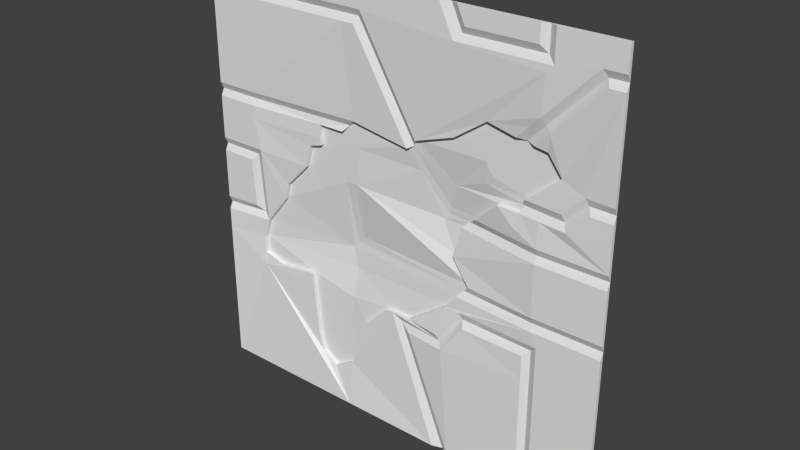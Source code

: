 # Source: exec3_1d.blend  (saved by Blender 2.76.0; exported with 4.5.12 LTS)
import bpy
from mathutils import Matrix  # noqa: F401  (used for matrix-valued properties, if any)

bpy.ops.wm.read_factory_settings(use_empty=True)
scene = bpy.context.scene
scene.name = 'Scene'

# ---- collections
col_collection_1 = bpy.data.collections.new('Collection 1'); scene.collection.children.link(col_collection_1)

# ---- materials (node trees are filled in below, after node groups)
mat_exec3_1d = bpy.data.materials.new('exec3_1d')
mat_exec3_1d.alpha_threshold = 0.0
mat_exec3_1d.use_transparent_shadow = False
mat_exec3_1d.roughness = 0.5
mat_exec3_1d.specular_intensity = 0.0

# ---- material node trees

# ---- world
world_world = bpy.data.worlds.new('World'); scene.world = world_world
world_world.color = (0.05088, 0.05088, 0.05088)
world_world.use_sun_shadow = False
world_world.sun_shadow_jitter_overblur = 0.0
world_world.cycles.sampling_method = 'MANUAL'
world_world.cycles.sample_map_resolution = 256

# ---- meshes
me_exec3_1d = bpy.data.meshes.new('exec3_1d')
me_exec3_1d.from_pydata([(-1.28, 1.28, -1.28), (1.28, 1.28, -1.28), (-1.28, 1.28, 1.28), (1.28, 1.28, 1.28), (0.8801, 1.28, -1.28), (0.8801, 1.28, 1.28), (-0.3398, 1.28, 1.28), (-0.3398, 1.28, -1.28), (-1.28, 1.28, -0.2397), (1.28, 1.28, -0.2397), (0.8801, 1.26, -0.1997), (-1.28, 1.28, -0.3999), (1.28, 1.28, -0.3999), (0.8401, 1.26, -0.4399), (-1.28, 1.28, -0.5799), (1.28, 1.28, -0.5799), (0.8401, 1.26, -0.5799), (1.28, 1.28, 0.1401), (0.8801, 1.26, 0.1001), (-1.28, 1.28, 0.1401), (1.28, 1.28, 0.36), (0.8801, 1.285, 0.4), (-1.28, 1.28, 0.36), (1.28, 1.28, 0.4801), (0.8801, 1.294, 0.4801), (-0.2998, 1.294, 0.5201), (-1.28, 1.28, 0.4801), (0.8401, 1.26, 1.18), (-1.28, 1.28, 1.1), (1.28, 1.28, 1.1), (-0.3398, 1.28, 1.1), (-1.02, 1.28, 1.28), (-1.02, 1.28, -1.28), (-1.06, 1.278, -0.1997), (-1.06, 1.26, 0.1001), (-1.02, 1.26, 0.5201), (-1.02, 1.26, 1.06), (0.095, 1.32, 0.4801), (-0.2568, 1.26, 1.06), (1.195, 1.26, 1.06), (0.9084, 1.281, 0.7731), (1.138, 1.285, 0.4801), (1.001, 1.272, 0.4), (0.08608, 1.285, -0.6199), (0.3412, 1.28, -1.28), (0.3412, 1.28, 1.28), (0.3267, 1.26, -0.6199), (0.3412, 1.28, 1.28), (0.4316, 1.26, 1.18), (0.4621, 1.269, -0.4399), (-1.28, 1.26, -0.5799), (-1.28, 1.26, -1.28), (0.9201, 1.26, -1.28), (1.28, 1.26, -1.28), (1.28, 1.26, 1.28), (-1.02, 1.26, 1.28), (-1.28, 1.26, 1.28), (0.9201, 1.26, 1.28), (0.9201, 1.26, 1.1), (0.2812, 1.26, 1.28), (-0.3398, 1.26, 1.28), (-1.02, 1.26, -1.28), (-0.3398, 1.26, -1.28), (1.28, 1.26, -0.3999), (1.28, 1.26, -0.2797), (0.9201, 1.26, -0.3599), (0.8801, 1.26, -0.2797), (-0.9803, 1.294, -0.2797), (-1.28, 1.26, -0.2797), (-1.28, 1.26, -0.3999), (1.28, 1.26, -0.5799), (0.9201, 1.26, -0.5799), (0.4222, 1.284, -0.3599), (-1.02, 1.294, -0.3999), (-1.02, 1.286, -0.5799), (-0.03595, 1.295, -0.5399), (-1.28, 1.26, 0.36), (-1.28, 1.26, 0.1801), (-0.9803, 1.26, 0.1801), (1.28, 1.26, 0.1801), (0.8801, 1.264, 0.1801), (1.28, 1.26, 0.36), (0.8801, 1.278, 0.32), (-1.28, 1.26, 0.4401), (-1.02, 1.26, 0.36), (1.038, 1.26, 0.32), (1.28, 1.26, 0.4401), (-0.3798, 1.294, 0.4401), (-1.02, 1.26, 0.4401), (1.28, 1.26, 1.14), (0.8801, 1.26, 1.06), (-0.3398, 1.26, 1.14), (0.366, 1.26, 1.1), (-1.28, 1.26, 1.14), (0.8601, 1.268, 0.8413), (1.159, 1.26, 1.14), (-0.2127, 1.26, 1.14), (-1.02, 1.26, 1.14), (0.115, 1.296, 0.5201), (1.158, 1.261, 0.4401), (0.2867, 1.265, -0.5399), (0.2812, 1.26, -1.28), (0.387, 1.26, -1.28), (0.8801, 1.28, 1.14), (0.8401, 1.26, -1.28), (-1.28, 1.26, 0.1001), (-1.28, 1.26, -0.1997), (0.8401, 1.26, 1.28), (-1.02, 1.31, -0.2397), (0.8801, 1.28, -0.2397), (0.8801, 1.28, -0.5799), (1.28, 1.26, -0.1997), (0.8801, 1.28, -0.3999), (1.28, 1.26, 0.1001), (-1.02, 1.28, 0.1401), (0.8801, 1.281, 0.1401), (1.018, 1.285, 0.36), (0.8801, 1.301, 0.36), (-0.3398, 1.315, 0.4801), (-1.28, 1.26, 1.06), (-1.02, 1.28, 0.4801), (-1.28, 1.26, 0.5201), (-0.2327, 1.28, 1.1), (1.28, 1.26, 0.5201), (1.28, 1.26, 1.06), (-0.3398, 1.26, 1.06), (-1.02, 1.28, 1.1), (0.05964, 1.299, 0.4614), (1.179, 1.28, 1.1), (0.8801, 1.295, 0.8013), (1.121, 1.271, 0.5201), (0.3067, 1.281, -0.5799), (0.02405, 1.307, -0.5799), (0.4422, 1.297, -0.3999), (0.406, 1.28, 1.14), (0.387, 1.26, 1.28), (0.7922, 1.284, 0.7734), (0.5524, 1.294, 0.7368), (0.36, 1.294, 0.6039), (-0.6548, 1.294, 0.1584), (-0.5425, 1.294, 0.4401), (-0.4212, 1.31, 0.4801), (-0.5402, 1.294, 0.36), (-0.539, 1.294, 0.317), (-0.616, 1.294, 0.296), (-0.8049, 1.294, 0.005679), (-0.8294, 1.294, -0.09227), (-0.3398, 1.294, -1.005), (-0.0848, 1.297, -0.5463), (-0.6344, 1.294, -0.5799), (-1.02, 1.294, -0.5051), (-0.2487, 1.294, -0.7115), (-0.8819, 1.294, -0.5436), (-0.6405, 1.297, -0.5156), (-0.6055, 1.294, -0.8864), (-0.5705, 1.294, -1.019), (-0.4726, 1.294, -1.082), (0.4735, 1.33, 0.1801), (0.7833, 1.294, 0.4), (0.3845, 1.344, 0.1001), (0.8987, 1.294, 0.6725), (0.43, 1.359, 0.1401), (0.8199, 1.294, 0.6845), (0.7187, 1.294, 0.7), (0.4336, 1.317, -0.2397), (0.7708, 1.315, 0.692), (0.3987, 1.295, -0.2797), (0.4685, 1.298, -0.1997), (0.7594, 1.294, 0.32), (0.6259, 1.298, 0.32), (0.3243, 1.294, -0.3651), (0.08367, 1.294, -0.5399), (0.7713, 1.315, 0.36), (0.346, 1.326, -0.07128), (0.7343, 1.284, 0.2366), (0.9792, 1.294, 0.5654), (0.4337, 1.321, -0.2397), (-0.3397, 1.379, -0.2397), (0.2949, 1.377, 0.1801), (0.2749, 1.379, 0.1401), (-0.3797, 1.376, -0.2797), (-0.3397, 1.324, 0.1401), (-0.3797, 1.324, 0.1401), (0.2508, 1.377, 0.1001), (-0.2997, 1.324, 0.1401), (-0.3397, 1.319, 0.36), (0.1232, 1.345, 0.3413), (-0.2997, 1.319, 0.36), (-0.3397, 1.319, 0.4801), (0.05974, 1.323, 0.4614), (-0.2997, 1.319, 0.5201), (-0.3797, 1.319, 0.4401), (0.4389, 1.341, 0.36), (0.3389, 1.357, 0.32), (0.5389, 1.319, 0.5201), (0.5589, 1.319, 0.4801), (0.4301, 1.363, 0.1401), (0.1151, 1.321, 0.5201), (0.09511, 1.324, 0.4801), (0.1586, 1.346, 0.36), (0.8802, 1.319, 0.4801), (0.5872, 1.319, 0.4518), (0.7714, 1.319, 0.36), (0.1786, 1.34, 0.4), (-0.3397, 1.362, -0.3999), (0.3988, 1.319, -0.2797), (-0.3397, 1.329, -0.5799), (0.3244, 1.319, -0.3651), (-0.3397, 1.319, -1.005), (-0.0847, 1.322, -0.5463), (-0.3797, 1.319, 0.36), (-0.9802, 1.319, -0.2797), (-1.02, 1.319, -0.3999), (-1.02, 1.319, -0.5051), (0.4736, 1.355, 0.1801), (0.626, 1.323, 0.32), (0.08377, 1.319, -0.5399), (-0.03585, 1.32, -0.5399), (0.4686, 1.323, -0.1997), (-0.2997, 1.376, -0.1997), (0.3846, 1.369, 0.1001), (0.7834, 1.319, 0.4), (0.5354, 1.326, 0.4), (0.5525, 1.319, 0.7368), (0.3601, 1.319, 0.6039), (-0.6547, 1.319, 0.1584), (-0.5424, 1.319, 0.4401), (-0.5401, 1.319, 0.36), (-0.5389, 1.319, 0.317), (-0.6159, 1.319, 0.296), (-0.8048, 1.319, 0.005682), (-0.8293, 1.319, -0.09227), (-0.6343, 1.319, -0.5799), (-0.2486, 1.319, -0.7115), (-0.8818, 1.319, -0.5435), (-0.6404, 1.321, -0.5156), (-0.6054, 1.319, -0.8864), (-0.5704, 1.319, -1.019), (-0.4725, 1.319, -1.082), (0.8988, 1.319, 0.6725), (0.82, 1.319, 0.6845), (0.7188, 1.319, 0.7), (0.7709, 1.319, 0.692), (0.7595, 1.319, 0.32), (0.3461, 1.351, -0.07128), (0.9793, 1.319, 0.5654)], [(5, 45)], [(31, 2, 56, 55), (11, 14, 50, 69), (20, 23, 86, 81), (152, 153, 235, 234), (6, 31, 55, 60), (15, 12, 63, 70), (146, 67, 211, 231), (26, 22, 76, 83), (122, 37, 98, 96), (134, 47, 59, 92), (108, 8, 68, 67), (30, 122, 96, 91), (9, 109, 66, 64), (169, 168, 243, 215), (10, 111, 113, 18), (164, 167, 218, 176), (168, 172, 202, 243), (115, 17, 79, 80), (67, 73, 212, 211), (145, 146, 231, 230), (21, 42, 130, 24), (19, 114, 78, 77), (132, 131, 100, 171, 75), (5, 103, 58, 57), (24, 130, 123, 124, 39, 40, 160, 175), (25, 127, 38, 125), (35, 25, 125, 36), (121, 35, 36, 119), (44, 132, 75, 101), (32, 7, 62, 61), (129, 128, 95, 94), (106, 33, 34, 105), (54, 57, 58, 90, 95, 89), (118, 141, 140, 87), (1, 15, 70, 53), (126, 30, 91, 97), (117, 172, 168, 82), (87, 140, 226, 191), (40, 162, 160), (156, 147, 208, 238), (14, 0, 51, 50), (173, 159, 220, 244), (43, 102, 104, 16, 46), (49, 46, 16, 13), (135, 48, 27, 107), (170, 166, 205, 207), (98, 37, 198, 197), (65, 63, 64, 66), (71, 70, 63, 65), (162, 165, 242, 240), (74, 149, 153, 152, 150), (61, 62, 147, 156, 155, 154, 149, 74), (62, 101, 75, 148, 151, 147), (52, 53, 70, 71), (67, 146, 145, 139, 78), (78, 139, 144, 143, 142, 84), (80, 79, 81, 85, 82), (84, 142, 140, 88), (2, 28, 93, 56), (76, 84, 88, 83), (77, 78, 84, 76), (51, 61, 74, 50), (50, 74, 150, 73, 69), (69, 73, 67, 68), (144, 139, 225, 229), (153, 149, 232, 235), (96, 98, 138, 137, 136, 94, 90), (94, 95, 90), (99, 85, 81, 86), (4, 1, 53, 52), (23, 41, 99, 86), (120, 26, 83, 88), (140, 142, 227, 226), (110, 4, 52, 71), (47, 6, 60, 59), (3, 54, 89, 29), (7, 44, 101, 62), (3, 5, 57, 54), (41, 116, 85, 99), (114, 108, 67, 78), (12, 9, 64, 63), (133, 112, 65, 72), (22, 19, 77, 76), (109, 164, 166, 66), (131, 133, 72, 100), (103, 134, 92, 58), (172, 158, 221, 202), (17, 20, 81, 79), (112, 110, 71, 65), (0, 32, 61, 51), (8, 11, 69, 68), (28, 126, 97, 93), (116, 117, 82, 85), (128, 29, 89, 95), (92, 59, 60, 55, 56, 93, 97, 91, 96, 90, 58), (104, 102, 44, 4), (107, 27, 103, 5), (106, 105, 19, 8), (33, 106, 8, 108), (10, 167, 164, 109), (111, 10, 109, 9), (13, 16, 110, 112), (16, 104, 4, 110), (113, 111, 9, 17), (161, 157, 214, 196), (105, 34, 114, 19), (18, 113, 17, 115), (157, 169, 215, 214), (42, 21, 117, 116), (24, 175, 245, 200), (121, 119, 28, 26), (35, 121, 26, 120), (124, 123, 23, 29), (125, 38, 122, 30), (119, 36, 126, 28), (25, 141, 118), (36, 125, 30, 126), (34, 33, 108, 114), (75, 171, 216, 217), (138, 98, 197, 224), (147, 151, 233, 208), (38, 127, 37, 122), (39, 124, 29, 128), (21, 158, 172, 117), (154, 155, 237, 236), (158, 24, 200, 221), (40, 39, 128, 129), (123, 130, 41, 23), (130, 42, 116, 41), (43, 46, 131, 132), (102, 43, 132, 44), (49, 13, 112, 133), (135, 107, 5, 47), (27, 48, 134, 103), (48, 135, 47, 134), (46, 49, 133, 131), (185, 188, 191, 210), (136, 137, 163), (163, 137, 223, 241), (141, 25, 35, 120), (140, 141, 120, 88), (159, 161, 196, 220), (25, 118, 188, 190), (137, 138, 224, 223), (142, 143, 228, 227), (149, 154, 236, 232), (170, 171, 100, 72), (163, 165, 129, 94, 136), (150, 152, 234, 213), (127, 25, 190, 189), (160, 162, 240, 239), (165, 163, 241, 242), (159, 173, 167, 10, 18), (24, 158, 21), (169, 157, 80, 82, 168, 174), (174, 168, 169), (157, 161, 115, 80), (165, 162, 40, 129), (161, 159, 18, 115), (175, 160, 239, 245), (166, 170, 72, 65, 66), (73, 150, 213, 212), (37, 127, 189, 198), (199, 179, 178, 203), (219, 218, 244, 220, 183, 184), (179, 196, 214, 178), (184, 183, 186, 187), (177, 181, 182, 180), (187, 186, 189, 190), (195, 242, 241, 194), (201, 222, 221, 200), (198, 199, 203, 197), (212, 204, 180, 211), (204, 207, 205, 180), (206, 209, 217, 216, 207, 204), (203, 178, 214, 215, 193), (197, 203, 193, 194), (192, 195, 194, 193), (181, 185, 210, 182), (219, 184, 181, 177), (184, 187, 185, 181), (187, 190, 188, 185), (183, 220, 196, 179), (186, 183, 179, 199), (189, 186, 199, 198), (201, 240, 242, 195), (222, 201, 195, 192), (227, 228, 229, 225, 182, 210), (225, 230, 231, 211, 180, 182), (226, 227, 210, 191), (208, 233, 209, 206), (213, 234, 235, 232, 206, 204, 212), (232, 236, 237, 238, 208, 206), (176, 218, 219, 177), (202, 221, 222, 192), (239, 240, 201, 200), (241, 223, 224, 197, 194), (205, 176, 177, 180), (243, 202, 192, 193, 215), (245, 239, 200), (118, 87, 191, 188), (143, 144, 229, 228), (148, 75, 217, 209), (166, 164, 176, 205), (167, 173, 244, 218), (171, 170, 207, 216), (155, 156, 238, 237), (151, 148, 209, 233), (139, 145, 230, 225)])
_uv = me_exec3_1d.uv_layers.new(name='UVMap')
_uv.uv.foreach_set('vector', [0.1015, 1.0, 0.0, 1.0, 0.0, 1.0, 0.1015, 1.0, 0.0, 0.3438, 0.0, 0.2735, 0.0, 0.2735, 0.0, 0.3438, 1.0, 0.6406, 1.0, 0.6875, 1.0, 0.6719, 1.0, 0.6406, 0.1555, 0.2877, 0.2498, 0.2986, 0.2498, 0.2986, 0.1555, 0.2877, 0.3673, 1.0, 0.1015, 1.0, 0.1015, 1.0, 0.3673, 1.0, 1.0, 0.2735, 1.0, 0.3438, 1.0, 0.3438, 1.0, 0.2735, 0.176, 0.464, 0.1171, 0.3907, 0.1171, 0.3907, 0.176, 0.464, 0.0, 0.6875, 0.0, 0.6406, 0.0, 0.6406, 0.0, 0.6719, 0.4091, 0.9297, 0.5371, 0.6875, 0.5449, 0.7032, 0.4169, 0.9453, 0.6586, 0.9454, 0.6333, 1.0, 0.6099, 1.0, 0.643, 0.9298, 0.1015, 0.4064, 0.0, 0.4064, 0.0, 0.3907, 0.1171, 0.3907, 0.3673, 0.9297, 0.4091, 0.9297, 0.4169, 0.9453, 0.3673, 0.9453, 1.0, 0.4064, 0.8438, 0.4064, 0.8438, 0.3907, 1.0, 0.3907, 0.7445, 0.625, 0.7966, 0.625, 0.7966, 0.625, 0.7445, 0.625, 0.8438, 0.422, 1.0, 0.422, 1.0, 0.5391, 0.8438, 0.5391, 0.6694, 0.4064, 0.683, 0.422, 0.683, 0.422, 0.6694, 0.4064, 0.7966, 0.625, 0.8013, 0.6406, 0.8013, 0.6406, 0.7966, 0.625, 0.8438, 0.5547, 1.0, 0.5547, 1.0, 0.5703, 0.8438, 0.5703, 0.1171, 0.3907, 0.1015, 0.3438, 0.1015, 0.3438, 0.1171, 0.3907, 0.1856, 0.5022, 0.176, 0.464, 0.176, 0.464, 0.1856, 0.5022, 0.8438, 0.6563, 0.891, 0.6563, 0.9379, 0.7032, 0.8438, 0.6875, 0.0, 0.5547, 0.1015, 0.5547, 0.1171, 0.5703, 0.0, 0.5703, 0.5094, 0.2735, 0.6198, 0.2735, 0.612, 0.2891, 0.5327, 0.2891, 0.486, 0.2891, 0.8438, 1.0, 0.8438, 0.9454, 0.8594, 0.9298, 0.8594, 1.0, 0.8438, 0.6875, 0.9379, 0.7032, 1.0, 0.7032, 1.0, 0.914, 0.9669, 0.914, 0.8548, 0.802, 0.851, 0.7627, 0.8825, 0.7209, 0.3829, 0.7032, 0.5233, 0.6802, 0.3997, 0.914, 0.3673, 0.914, 0.1015, 0.7032, 0.3829, 0.7032, 0.3673, 0.914, 0.1015, 0.914, 0.0, 0.7032, 0.1015, 0.7032, 0.1015, 0.914, 5.429e-08, 0.914, 0.6333, 0.0, 0.5094, 0.2735, 0.486, 0.2891, 0.6099, 0.0, 0.1015, 5.429e-08, 0.3673, 0.0, 0.3673, 0.0, 0.1015, 5.429e-08, 0.8438, 0.813, 0.9604, 0.9297, 0.9526, 0.9453, 0.836, 0.8287, 0.0, 0.422, 0.08583, 0.422, 0.08583, 0.5391, 0.0, 0.5391, 1.0, 1.0, 0.8594, 1.0, 0.8594, 0.9298, 0.8438, 0.914, 0.9526, 0.9453, 1.0, 0.9453, 0.3673, 0.6875, 0.3355, 0.6875, 0.2881, 0.6719, 0.3516, 0.6719, 1.0, 5.429e-08, 1.0, 0.2735, 1.0, 0.2735, 1.0, 5.429e-08, 0.1015, 0.9297, 0.3673, 0.9297, 0.3673, 0.9453, 0.1015, 0.9453, 0.8438, 0.6406, 0.8013, 0.6406, 0.7966, 0.625, 0.8438, 0.625, 0.3516, 0.6719, 0.2881, 0.6719, 0.2881, 0.6719, 0.3516, 0.6719, 0.8548, 0.802, 0.8203, 0.7674, 0.851, 0.7627, 0.3154, 0.07723, 0.3673, 0.1073, 0.3673, 0.1073, 0.3154, 0.07723, 0.0, 0.2735, 0.0, 5.429e-08, 0.0, 5.429e-08, 0.0, 0.2735, 0.6352, 0.4722, 0.6502, 0.5391, 0.6502, 0.5391, 0.6352, 0.4722, 0.5336, 0.2579, 0.6512, 0.0, 0.8282, 5.429e-08, 0.8282, 0.2735, 0.6276, 0.2579, 0.6805, 0.3281, 0.6276, 0.2579, 0.8282, 0.2735, 0.8282, 0.3281, 0.6499, 1.0, 0.6686, 0.961, 0.8282, 0.961, 0.8282, 1.0, 0.6267, 0.3574, 0.6558, 0.3907, 0.6558, 0.3907, 0.6267, 0.3574, 0.5449, 0.7032, 0.5371, 0.6875, 0.5371, 0.6875, 0.5449, 0.7032, 0.8594, 0.3594, 1.0, 0.3438, 1.0, 0.3907, 0.8438, 0.3907, 0.8594, 0.2735, 1.0, 0.2735, 1.0, 0.3438, 0.8594, 0.3594, 0.8203, 0.7674, 0.8011, 0.7703, 0.8011, 0.7703, 0.8203, 0.7674, 0.1015, 0.2735, 0.2522, 0.2735, 0.2498, 0.2986, 0.1555, 0.2877, 0.1015, 0.3027, 0.1015, 5.429e-08, 0.3673, 0.0, 0.3673, 0.1073, 0.3154, 0.07723, 0.2771, 0.1018, 0.2635, 0.1538, 0.2522, 0.2735, 0.1015, 0.2735, 0.3673, 0.0, 0.6099, 0.0, 0.486, 0.2891, 0.4669, 0.2866, 0.4029, 0.2221, 0.3673, 0.1073, 0.8594, 5.429e-08, 1.0, 5.429e-08, 1.0, 0.2735, 0.8594, 0.2735, 0.1171, 0.3907, 0.176, 0.464, 0.1856, 0.5022, 0.2442, 0.5619, 0.1171, 0.5703, 0.1171, 0.5703, 0.2442, 0.5619, 0.2594, 0.6156, 0.2894, 0.6238, 0.289, 0.6406, 0.1015, 0.6406, 0.8438, 0.5703, 1.0, 0.5703, 1.0, 0.6406, 0.9053, 0.625, 0.8438, 0.625, 0.1015, 0.6406, 0.289, 0.6406, 0.2881, 0.6719, 0.1015, 0.6719, 0.0, 1.0, 5.429e-08, 0.9297, 5.429e-08, 0.9453, 0.0, 1.0, 0.0, 0.6406, 0.1015, 0.6406, 0.1015, 0.6719, 0.0, 0.6719, 0.0, 0.5703, 0.1171, 0.5703, 0.1015, 0.6406, 0.0, 0.6406, 0.0, 5.429e-08, 0.1015, 5.429e-08, 0.1015, 0.2735, 0.0, 0.2735, 0.0, 0.2735, 0.1015, 0.2735, 0.1015, 0.3027, 0.1015, 0.3438, 0.0, 0.3438, 0.0, 0.3438, 0.1015, 0.3438, 0.1171, 0.3907, 0.0, 0.3907, 0.2594, 0.6156, 0.2442, 0.5619, 0.2442, 0.5619, 0.2594, 0.6156, 0.2498, 0.2986, 0.2522, 0.2735, 0.2522, 0.2735, 0.2498, 0.2986, 0.4169, 0.9453, 0.5449, 0.7032, 0.6406, 0.7359, 0.7158, 0.7878, 0.8094, 0.8021, 0.836, 0.8287, 0.8438, 0.914, 0.836, 0.8287, 0.9526, 0.9453, 0.8438, 0.914, 0.9522, 0.6719, 0.9053, 0.625, 1.0, 0.6406, 1.0, 0.6719, 0.8438, 5.429e-08, 1.0, 5.429e-08, 1.0, 5.429e-08, 0.8594, 5.429e-08, 1.0, 0.6875, 0.9444, 0.6875, 0.9522, 0.6719, 1.0, 0.6719, 0.1015, 0.6875, 0.0, 0.6875, 0.0, 0.6719, 0.1015, 0.6719, 0.2881, 0.6719, 0.289, 0.6406, 0.289, 0.6406, 0.2881, 0.6719, 0.8438, 0.2735, 0.8438, 5.429e-08, 0.8594, 5.429e-08, 0.8594, 0.2735, 0.6333, 1.0, 0.3673, 1.0, 0.3673, 1.0, 0.6099, 1.0, 1.0, 1.0, 1.0, 1.0, 1.0, 0.9453, 1.0, 0.9297, 0.3673, 0.0, 0.6333, 0.0, 0.6099, 0.0, 0.3673, 0.0, 1.0, 1.0, 0.8438, 1.0, 0.8594, 1.0, 1.0, 1.0, 0.9444, 0.6875, 0.8975, 0.6406, 0.9053, 0.625, 0.9522, 0.6719, 0.1015, 0.5547, 0.1015, 0.4064, 0.1171, 0.3907, 0.1171, 0.5703, 1.0, 0.3438, 1.0, 0.4064, 1.0, 0.3907, 1.0, 0.3438, 0.6727, 0.3438, 0.8438, 0.3438, 0.8594, 0.3594, 0.6649, 0.3594, 0.0, 0.6406, 0.0, 0.5547, 0.0, 0.5703, 0.0, 0.6406, 0.8438, 0.4064, 0.6694, 0.4064, 0.6558, 0.3907, 0.8438, 0.3907, 0.6198, 0.2735, 0.6727, 0.3438, 0.6649, 0.3594, 0.612, 0.2891, 0.8438, 0.9454, 0.6586, 0.9454, 0.643, 0.9298, 0.8594, 0.9298, 0.8013, 0.6406, 0.806, 0.6563, 0.806, 0.6563, 0.8013, 0.6406, 1.0, 0.5547, 1.0, 0.6406, 1.0, 0.6406, 1.0, 0.5703, 0.8438, 0.3438, 0.8438, 0.2735, 0.8594, 0.2735, 0.8594, 0.3594, 0.0, 5.429e-08, 0.1015, 5.429e-08, 0.1015, 5.429e-08, 0.0, 5.429e-08, 0.0, 0.4064, 0.0, 0.3438, 0.0, 0.3438, 0.0, 0.3907, 5.429e-08, 0.9297, 0.1015, 0.9297, 0.1015, 0.9453, 5.429e-08, 0.9453, 0.8975, 0.6406, 0.8438, 0.6406, 0.8438, 0.625, 0.9053, 0.625, 0.9604, 0.9297, 1.0, 0.9297, 1.0, 0.9453, 0.9526, 0.9453, 0.643, 0.9298, 0.6099, 1.0, 0.3673, 1.0, 0.1015, 1.0, 0.0, 1.0, 5.429e-08, 0.9453, 0.1015, 0.9453, 0.3673, 0.9453, 0.4169, 0.9453, 0.8438, 0.914, 0.8594, 0.9298, 0.8282, 5.429e-08, 0.6512, 0.0, 0.6333, 0.0, 0.8438, 5.429e-08, 0.8282, 1.0, 0.8282, 0.961, 0.8438, 0.9454, 0.8438, 1.0, 0.0, 0.422, 0.0, 0.5391, 0.0, 0.5547, 0.0, 0.4064, 0.08583, 0.422, 0.0, 0.422, 0.0, 0.4064, 0.1015, 0.4064, 0.8438, 0.422, 0.683, 0.422, 0.6694, 0.4064, 0.8438, 0.4064, 1.0, 0.422, 0.8438, 0.422, 0.8438, 0.4064, 1.0, 0.4064, 0.8282, 0.3281, 0.8282, 0.2735, 0.8438, 0.2735, 0.8438, 0.3438, 0.8282, 0.2735, 0.8282, 5.429e-08, 0.8438, 5.429e-08, 0.8438, 0.2735, 1.0, 0.5391, 1.0, 0.422, 1.0, 0.4064, 1.0, 0.5547, 0.668, 0.5547, 0.685, 0.5703, 0.685, 0.5703, 0.668, 0.5547, 0.0, 0.5391, 0.08583, 0.5391, 0.1015, 0.5547, 0.0, 0.5547, 0.8438, 0.5391, 1.0, 0.5391, 1.0, 0.5547, 0.8438, 0.5547, 0.685, 0.5703, 0.7445, 0.625, 0.7445, 0.625, 0.685, 0.5703, 0.891, 0.6563, 0.8438, 0.6563, 0.8438, 0.6406, 0.8975, 0.6406, 0.8438, 0.6875, 0.8825, 0.7209, 0.8825, 0.7209, 0.8438, 0.6875, 0.0, 0.7032, 5.429e-08, 0.914, 5.429e-08, 0.9297, 0.0, 0.6875, 0.1015, 0.7032, 0.0, 0.7032, 0.0, 0.6875, 0.1015, 0.6875, 1.0, 0.914, 1.0, 0.7032, 1.0, 0.6875, 1.0, 0.9297, 0.3673, 0.914, 0.3997, 0.914, 0.4091, 0.9297, 0.3673, 0.9297, 5.429e-08, 0.914, 0.1015, 0.914, 0.1015, 0.9297, 5.429e-08, 0.9297, 0.3829, 0.7032, 0.3355, 0.6875, 0.3673, 0.6875, 0.1015, 0.914, 0.3673, 0.914, 0.3673, 0.9297, 0.1015, 0.9297, 0.08583, 0.5391, 0.08583, 0.422, 0.1015, 0.4064, 0.1015, 0.5547, 0.486, 0.2891, 0.5327, 0.2891, 0.5327, 0.2891, 0.486, 0.2891, 0.6406, 0.7359, 0.5449, 0.7032, 0.5449, 0.7032, 0.6406, 0.7359, 0.3673, 0.1073, 0.4029, 0.2221, 0.4029, 0.2221, 0.3673, 0.1073, 0.3997, 0.914, 0.5233, 0.6802, 0.5371, 0.6875, 0.4091, 0.9297, 0.9669, 0.914, 1.0, 0.914, 1.0, 0.9297, 0.9604, 0.9297, 0.8438, 0.6563, 0.806, 0.6563, 0.8013, 0.6406, 0.8438, 0.6406, 0.2635, 0.1538, 0.2771, 0.1018, 0.2771, 0.1018, 0.2635, 0.1538, 0.806, 0.6563, 0.8438, 0.6875, 0.8438, 0.6875, 0.806, 0.6563, 0.8548, 0.802, 0.9669, 0.914, 0.9604, 0.9297, 0.8438, 0.813, 1.0, 0.7032, 0.9379, 0.7032, 0.9444, 0.6875, 1.0, 0.6875, 0.9379, 0.7032, 0.891, 0.6563, 0.8975, 0.6406, 0.9444, 0.6875, 0.5336, 0.2579, 0.6276, 0.2579, 0.6198, 0.2735, 0.5094, 0.2735, 0.6512, 0.0, 0.5336, 0.2579, 0.5094, 0.2735, 0.6333, 0.0, 0.6805, 0.3281, 0.8282, 0.3281, 0.8438, 0.3438, 0.6727, 0.3438, 0.6499, 1.0, 0.8282, 1.0, 0.8438, 1.0, 0.6333, 1.0, 0.8282, 0.961, 0.6686, 0.961, 0.6586, 0.9454, 0.8438, 0.9454, 0.6686, 0.961, 0.6499, 1.0, 0.6333, 1.0, 0.6586, 0.9454, 0.6276, 0.2579, 0.6805, 0.3281, 0.6727, 0.3438, 0.6198, 0.2735, 0.3673, 0.6406, 0.3673, 0.6875, 0.3516, 0.6719, 0.3516, 0.6406, 0.8094, 0.8021, 0.7158, 0.7878, 0.7807, 0.7734, 0.7807, 0.7734, 0.7158, 0.7878, 0.7158, 0.7878, 0.7807, 0.7734, 0.3355, 0.6875, 0.3829, 0.7032, 0.1015, 0.7032, 0.1015, 0.6875, 0.2881, 0.6719, 0.3355, 0.6875, 0.1015, 0.6875, 0.1015, 0.6719, 0.6502, 0.5391, 0.668, 0.5547, 0.668, 0.5547, 0.6502, 0.5391, 0.3829, 0.7032, 0.3673, 0.6875, 0.3673, 0.6875, 0.3829, 0.7032, 0.7158, 0.7878, 0.6406, 0.7359, 0.6406, 0.7359, 0.7158, 0.7878, 0.289, 0.6406, 0.2894, 0.6238, 0.2894, 0.6238, 0.289, 0.6406, 0.2522, 0.2735, 0.2635, 0.1538, 0.2635, 0.1538, 0.2522, 0.2735, 0.6267, 0.3574, 0.5327, 0.2891, 0.612, 0.2891, 0.6649, 0.3594, 0.7807, 0.7734, 0.8011, 0.7703, 0.8438, 0.813, 0.836, 0.8287, 0.8094, 0.8021, 0.1015, 0.3027, 0.1555, 0.2877, 0.1555, 0.2877, 0.1015, 0.3027, 0.5233, 0.6802, 0.3829, 0.7032, 0.3829, 0.7032, 0.5233, 0.6802, 0.851, 0.7627, 0.8203, 0.7674, 0.8203, 0.7674, 0.851, 0.7627, 0.8011, 0.7703, 0.7807, 0.7734, 0.7807, 0.7734, 0.8011, 0.7703, 0.6502, 0.5391, 0.6352, 0.4722, 0.683, 0.422, 0.8438, 0.422, 0.8438, 0.5391, 0.8438, 0.6875, 0.806, 0.6563, 0.8438, 0.6563, 0.7445, 0.625, 0.685, 0.5703, 0.8438, 0.5703, 0.8438, 0.625, 0.7966, 0.625, 0.7869, 0.5924, 0.7869, 0.5924, 0.7966, 0.625, 0.7445, 0.625, 0.685, 0.5703, 0.668, 0.5547, 0.8438, 0.5547, 0.8438, 0.5703, 0.8011, 0.7703, 0.8203, 0.7674, 0.8548, 0.802, 0.8438, 0.813, 0.668, 0.5547, 0.6502, 0.5391, 0.8438, 0.5391, 0.8438, 0.5547, 0.8825, 0.7209, 0.851, 0.7627, 0.851, 0.7627, 0.8825, 0.7209, 0.6558, 0.3907, 0.6267, 0.3574, 0.6649, 0.3594, 0.8594, 0.3594, 0.8438, 0.3907, 0.1015, 0.3438, 0.1015, 0.3027, 0.1015, 0.3027, 0.1015, 0.3438, 0.5371, 0.6875, 0.5233, 0.6802, 0.5233, 0.6802, 0.5371, 0.6875, 0.5619, 0.6406, 0.6073, 0.5547, 0.6151, 0.5703, 0.5697, 0.6563, 0.3829, 0.422, 0.683, 0.422, 0.6352, 0.4722, 0.6502, 0.5391, 0.5979, 0.5391, 0.3829, 0.5547, 0.6073, 0.5547, 0.668, 0.5547, 0.685, 0.5703, 0.6151, 0.5703, 0.3829, 0.5547, 0.5979, 0.5391, 0.5481, 0.6333, 0.3829, 0.6406, 0.3673, 0.4064, 0.3673, 0.5547, 0.3516, 0.5547, 0.3516, 0.3907, 0.3829, 0.6406, 0.5481, 0.6333, 0.5233, 0.6802, 0.3829, 0.7032, 0.7183, 0.6875, 0.8011, 0.7703, 0.7807, 0.7734, 0.7105, 0.7032, 0.7293, 0.6765, 0.7091, 0.6563, 0.806, 0.6563, 0.8438, 0.6875, 0.5371, 0.6875, 0.5619, 0.6406, 0.5697, 0.6563, 0.5449, 0.7032, 0.1015, 0.3438, 0.3673, 0.3438, 0.3516, 0.3907, 0.1171, 0.3907, 0.3673, 0.3438, 0.6267, 0.3574, 0.6558, 0.3907, 0.3516, 0.3907, 0.3673, 0.2735, 0.4669, 0.2866, 0.486, 0.2891, 0.5327, 0.2891, 0.6267, 0.3574, 0.3673, 0.3438, 0.5697, 0.6563, 0.6151, 0.5703, 0.685, 0.5703, 0.7445, 0.625, 0.6323, 0.625, 0.5449, 0.7032, 0.5697, 0.6563, 0.6323, 0.625, 0.7105, 0.7032, 0.6714, 0.6406, 0.7183, 0.6875, 0.7105, 0.7032, 0.6323, 0.625, 0.3673, 0.5547, 0.3673, 0.6406, 0.3516, 0.6406, 0.3516, 0.5547, 0.3829, 0.422, 0.3829, 0.5547, 0.3673, 0.5547, 0.3673, 0.4064, 0.3829, 0.5547, 0.3829, 0.6406, 0.3673, 0.6406, 0.3673, 0.5547, 0.3829, 0.6406, 0.3829, 0.7032, 0.3673, 0.6875, 0.3673, 0.6406, 0.5979, 0.5391, 0.6502, 0.5391, 0.668, 0.5547, 0.6073, 0.5547, 0.5481, 0.6333, 0.5979, 0.5391, 0.6073, 0.5547, 0.5619, 0.6406, 0.5233, 0.6802, 0.5481, 0.6333, 0.5619, 0.6406, 0.5371, 0.6875, 0.7293, 0.6765, 0.8203, 0.7674, 0.8011, 0.7703, 0.7183, 0.6875, 0.7091, 0.6563, 0.7293, 0.6765, 0.7183, 0.6875, 0.6714, 0.6406, 0.289, 0.6406, 0.2894, 0.6238, 0.2594, 0.6156, 0.2442, 0.5619, 0.3516, 0.5547, 0.3516, 0.6406, 0.2442, 0.5619, 0.1856, 0.5022, 0.176, 0.464, 0.1171, 0.3907, 0.3516, 0.3907, 0.3516, 0.5547, 0.2881, 0.6719, 0.289, 0.6406, 0.3516, 0.6406, 0.3516, 0.6719, 0.3673, 0.1073, 0.4029, 0.2221, 0.4669, 0.2866, 0.3673, 0.2735, 0.1015, 0.3027, 0.1555, 0.2877, 0.2498, 0.2986, 0.2522, 0.2735, 0.3673, 0.2735, 0.3673, 0.3438, 0.1015, 0.3438, 0.2522, 0.2735, 0.2635, 0.1538, 0.2771, 0.1018, 0.3154, 0.07723, 0.3673, 0.1073, 0.3673, 0.2735, 0.6694, 0.4064, 0.683, 0.422, 0.3829, 0.422, 0.3673, 0.4064, 0.8013, 0.6406, 0.806, 0.6563, 0.7091, 0.6563, 0.6714, 0.6406, 0.851, 0.7627, 0.8203, 0.7674, 0.7293, 0.6765, 0.8438, 0.6875, 0.7807, 0.7734, 0.7158, 0.7878, 0.6406, 0.7359, 0.5449, 0.7032, 0.7105, 0.7032, 0.6558, 0.3907, 0.6694, 0.4064, 0.3673, 0.4064, 0.3516, 0.3907, 0.7966, 0.625, 0.8013, 0.6406, 0.6714, 0.6406, 0.6323, 0.625, 0.7445, 0.625, 0.8825, 0.7209, 0.851, 0.7627, 0.8438, 0.6875, 0.3673, 0.6875, 0.3516, 0.6719, 0.3516, 0.6719, 0.3673, 0.6875, 0.2894, 0.6238, 0.2594, 0.6156, 0.2594, 0.6156, 0.2894, 0.6238, 0.4669, 0.2866, 0.486, 0.2891, 0.486, 0.2891, 0.4669, 0.2866, 0.6558, 0.3907, 0.6694, 0.4064, 0.6694, 0.4064, 0.6558, 0.3907, 0.683, 0.422, 0.6352, 0.4722, 0.6352, 0.4722, 0.683, 0.422, 0.5327, 0.2891, 0.6267, 0.3574, 0.6267, 0.3574, 0.5327, 0.2891, 0.2771, 0.1018, 0.3154, 0.07723, 0.3154, 0.07723, 0.2771, 0.1018, 0.4029, 0.2221, 0.4669, 0.2866, 0.4669, 0.2866, 0.4029, 0.2221, 0.2442, 0.5619, 0.1856, 0.5022, 0.1856, 0.5022, 0.2442, 0.5619])
_ca = me_exec3_1d.color_attributes.new('Col', 'BYTE_COLOR', 'CORNER')
_ca.data.foreach_set('color', [0.0331, 0.0, 0.0, 1.0, 0.0331, 0.0, 0.0, 1.0, 0.0331, 0.0, 0.0, 1.0, 0.0331, 0.0, 0.0, 1.0, 0.0331, 0.0, 0.0, 1.0, 0.0331, 0.0, 0.0, 1.0, 0.0331, 0.0, 0.0, 1.0, 0.0331, 0.0, 0.0, 1.0, 0.0331, 0.0, 0.0, 1.0, 0.0331, 0.0, 0.0, 1.0, 0.0331, 0.0, 0.0, 1.0, 0.0331, 0.0, 0.0, 1.0, 0.0331, 0.0, 0.0, 1.0, 0.0331, 0.0, 0.0, 1.0, 0.0331, 0.0, 0.0, 1.0, 0.0331, 0.0, 0.0, 1.0, 0.0331, 0.0, 0.0, 1.0, 0.0331, 0.0, 0.0, 1.0, 0.0331, 0.0, 0.0, 1.0, 0.0331, 0.0, 0.0, 1.0, 0.0331, 0.0, 0.0, 1.0, 0.0331, 0.0, 0.0, 1.0, 0.0331, 0.0, 0.0, 1.0, 0.0331, 0.0, 0.0, 1.0, 0.0331, 0.0, 0.0, 1.0, 0.0331, 0.0, 0.0, 1.0, 0.0331, 0.0, 0.0, 1.0, 0.0331, 0.0, 0.0, 1.0, 0.0331, 0.0, 0.0, 1.0, 0.0331, 0.0, 0.0, 1.0, 0.0331, 0.0, 0.0, 1.0, 0.0331, 0.0, 0.0, 1.0, 0.0331, 0.0, 0.0, 1.0, 0.0331, 0.0, 0.0, 1.0, 0.0331, 0.0, 0.0, 1.0, 0.0331, 0.0, 0.0, 1.0, 0.0331, 0.0, 0.0, 1.0, 0.0331, 0.0, 0.0, 1.0, 0.0331, 0.0, 0.0, 1.0, 0.0331, 0.0, 0.0, 1.0, 0.0331, 0.0, 0.0, 1.0, 0.0331, 0.0, 0.0, 1.0, 0.0331, 0.0, 0.0, 1.0, 0.0331, 0.0, 0.0, 1.0, 0.0331, 0.0, 0.0, 1.0, 0.0331, 0.0, 0.0, 1.0, 0.0331, 0.0, 0.0, 1.0, 0.0331, 0.0, 0.0, 1.0, 0.0331, 0.0, 0.0, 1.0, 0.0331, 0.0, 0.0, 1.0, 0.0331, 0.0, 0.0, 1.0, 0.0331, 0.0, 0.0, 1.0, 0.0331, 0.0, 0.0, 1.0, 0.0331, 0.0, 0.0, 1.0, 0.0331, 0.0, 0.0, 1.0, 0.0331, 0.0, 0.0, 1.0, 0.0331, 0.0, 0.0, 1.0, 0.0331, 0.0, 0.0, 1.0, 0.0331, 0.0, 0.0, 1.0, 0.0331, 0.0, 0.0, 1.0, 0.0331, 0.0, 0.0, 1.0, 0.0331, 0.0, 0.0, 1.0, 0.0331, 0.0, 0.0, 1.0, 0.0331, 0.0, 0.0, 1.0, 0.0331, 0.0, 0.0, 1.0, 0.0331, 0.0, 0.0, 1.0, 0.0331, 0.0, 0.0, 1.0, 0.0331, 0.0, 0.0, 1.0, 0.0331, 0.0, 0.0, 1.0, 0.0331, 0.0, 0.0, 1.0, 0.0331, 0.0, 0.0, 1.0, 0.0331, 0.0, 0.0, 1.0, 0.0331, 0.0, 0.0, 1.0, 0.0331, 0.0, 0.0, 1.0, 0.0331, 0.0, 0.0, 1.0, 0.0331, 0.0, 0.0, 1.0, 0.0331, 0.0, 0.0, 1.0, 0.0331, 0.0, 0.0, 1.0, 0.0331, 0.0, 0.0, 1.0, 0.0331, 0.0, 0.0, 1.0, 0.0331, 0.0, 0.0, 1.0, 0.0331, 0.0, 0.0, 1.0, 0.0331, 0.0, 0.0, 1.0, 0.0331, 0.0, 0.0, 1.0, 0.0331, 0.0, 0.0, 1.0, 0.0331, 0.0, 0.0, 1.0, 0.0331, 0.0, 0.0, 1.0, 0.0331, 0.0, 0.0, 1.0, 0.0331, 0.0, 0.0, 1.0, 0.0331, 0.0, 0.0, 1.0, 0.0331, 0.0, 0.0, 1.0, 0.0331, 0.0, 0.0, 1.0, 0.0331, 0.0, 0.0, 1.0, 0.0331, 0.0, 0.0, 1.0, 0.0331, 0.0, 0.0, 1.0, 0.0331, 0.0, 0.0, 1.0, 0.0331, 0.0, 0.0, 1.0, 0.0331, 0.0, 0.0, 1.0, 0.0331, 0.0, 0.0, 1.0, 0.0331, 0.0, 0.0, 1.0, 0.0331, 0.0, 0.0, 1.0, 0.0331, 0.0, 0.0, 1.0, 0.0331, 0.0, 0.0, 1.0, 0.0331, 0.0, 0.0, 1.0, 0.0331, 0.0, 0.0, 1.0, 0.0331, 0.0, 0.0, 1.0, 0.0331, 0.0, 0.0, 1.0, 0.0331, 0.0, 0.0, 1.0, 0.0331, 0.0, 0.0, 1.0, 0.0331, 0.0, 0.0, 1.0, 0.0331, 0.0, 0.0, 1.0, 0.0331, 0.0, 0.0, 1.0, 0.0331, 0.0, 0.0, 1.0, 0.0331, 0.0, 0.0, 1.0, 0.0331, 0.0, 0.0, 1.0, 0.0331, 0.0, 0.0, 1.0, 0.0331, 0.0, 0.0, 1.0, 0.0331, 0.0, 0.0, 1.0, 0.0331, 0.0, 0.0, 1.0, 0.0331, 0.0, 0.0, 1.0, 0.0331, 0.0, 0.0, 1.0, 0.0331, 0.0, 0.0, 1.0, 0.0331, 0.0, 0.0, 1.0, 0.0331, 0.0, 0.0, 1.0, 0.0331, 0.0, 0.0, 1.0, 0.0331, 0.0, 0.0, 1.0, 0.0331, 0.0, 0.0, 1.0, 0.0331, 0.0, 0.0, 1.0, 0.0331, 0.0, 0.0, 1.0, 0.0331, 0.0, 0.0, 1.0, 0.0331, 0.0, 0.0, 1.0, 0.0331, 0.0, 0.0, 1.0, 0.0331, 0.0, 0.0, 1.0, 0.0331, 0.0, 0.0, 1.0, 0.0331, 0.0, 0.0, 1.0, 0.0331, 0.0, 0.0, 1.0, 0.0331, 0.0, 0.0, 1.0, 0.0331, 0.0, 0.0, 1.0, 0.0331, 0.0, 0.0, 1.0, 0.0331, 0.0, 0.0, 1.0, 0.0331, 0.0, 0.0, 1.0, 0.0331, 0.0, 0.0, 1.0, 0.0331, 0.0, 0.0, 1.0, 0.0331, 0.0, 0.0, 1.0, 0.0331, 0.0, 0.0, 1.0, 0.0331, 0.0, 0.0, 1.0, 0.0331, 0.0, 0.0, 1.0, 0.0331, 0.0, 0.0, 1.0, 0.0331, 0.0, 0.0, 1.0, 0.0331, 0.0, 0.0, 1.0, 0.0331, 0.0, 0.0, 1.0, 0.0331, 0.0, 0.0, 1.0, 0.0331, 0.0, 0.0, 1.0, 0.0331, 0.0, 0.0, 1.0, 0.0331, 0.0, 0.0, 1.0, 0.0331, 0.0, 0.0, 1.0, 0.0331, 0.0, 0.0, 1.0, 0.0331, 0.0, 0.0, 1.0, 0.0331, 0.0, 0.0, 1.0, 0.0331, 0.0, 0.0, 1.0, 0.0331, 0.0, 0.0, 1.0, 0.0331, 0.0, 0.0, 1.0, 0.0331, 0.0, 0.0, 1.0, 0.0331, 0.0, 0.0, 1.0, 0.0331, 0.0, 0.0, 1.0, 0.0331, 0.0, 0.0, 1.0, 0.0331, 0.0, 0.0, 1.0, 0.0331, 0.0, 0.0, 1.0, 0.0331, 0.0, 0.0, 1.0, 0.0331, 0.0, 0.0, 1.0, 0.0331, 0.0, 0.0, 1.0, 0.0331, 0.0, 0.0, 1.0, 0.0331, 0.0, 0.0, 1.0, 0.0331, 0.0, 0.0, 1.0, 0.0331, 0.0, 0.0, 1.0, 0.0331, 0.0, 0.0, 1.0, 0.0331, 0.0, 0.0, 1.0, 0.0331, 0.0, 0.0, 1.0, 0.0331, 0.0, 0.0, 1.0, 0.0331, 0.0, 0.0, 1.0, 0.0331, 0.0, 0.0, 1.0, 0.0331, 0.0, 0.0, 1.0, 0.0331, 0.0, 0.0, 1.0, 0.0331, 0.0, 0.0, 1.0, 0.0331, 0.0, 0.0, 1.0, 0.0331, 0.0, 0.0, 1.0, 0.0331, 0.0, 0.0, 1.0, 0.0331, 0.0, 0.0, 1.0, 0.0331, 0.0, 0.0, 1.0, 0.0331, 0.0, 0.0, 1.0, 0.0331, 0.0, 0.0, 1.0, 0.0331, 0.0, 0.0, 1.0, 0.0331, 0.0, 0.0, 1.0, 0.0331, 0.0, 0.0, 1.0, 0.0331, 0.0, 0.0, 1.0, 0.0331, 0.0, 0.0, 1.0, 0.0331, 0.0, 0.0, 1.0, 0.0331, 0.0, 0.0, 1.0, 0.0331, 0.0, 0.0, 1.0, 0.0331, 0.0, 0.0, 1.0, 0.0331, 0.0, 0.0, 1.0, 0.0331, 0.0, 0.0, 1.0, 0.0331, 0.0, 0.0, 1.0, 0.0331, 0.0, 0.0, 1.0, 0.0331, 0.0, 0.0, 1.0, 0.0331, 0.0, 0.0, 1.0, 0.0331, 0.0, 0.0, 1.0, 0.0331, 0.0, 0.0, 1.0, 0.0331, 0.0, 0.0, 1.0, 0.0331, 0.0, 0.0, 1.0, 0.0331, 0.0, 0.0, 1.0, 0.0331, 0.0, 0.0, 1.0, 0.0331, 0.0, 0.0, 1.0, 0.0331, 0.0, 0.0, 1.0, 0.0331, 0.0, 0.0, 1.0, 0.0331, 0.0, 0.0, 1.0, 0.0331, 0.0, 0.0, 1.0, 0.0331, 0.0, 0.0, 1.0, 0.0331, 0.0, 0.0, 1.0, 0.0331, 0.0, 0.0, 1.0, 0.0331, 0.0, 0.0, 1.0, 0.0331, 0.0, 0.0, 1.0, 0.0331, 0.0, 0.0, 1.0, 0.0331, 0.0, 0.0, 1.0, 0.0331, 0.0, 0.0, 1.0, 0.0331, 0.0, 0.0, 1.0, 0.0331, 0.0, 0.0, 1.0, 0.0331, 0.0, 0.0, 1.0, 0.0331, 0.0, 0.0, 1.0, 0.0331, 0.0, 0.0, 1.0, 0.0331, 0.0, 0.0, 1.0, 0.0331, 0.0, 0.0, 1.0, 0.0331, 0.0, 0.0, 1.0, 0.0331, 0.0, 0.0, 1.0, 0.0331, 0.0, 0.0, 1.0, 0.0331, 0.0, 0.0, 1.0, 0.0331, 0.0, 0.0, 1.0, 0.0331, 0.0, 0.0, 1.0, 0.0331, 0.0, 0.0, 1.0, 0.0331, 0.0, 0.0, 1.0, 0.0331, 0.0, 0.0, 1.0, 0.0331, 0.0, 0.0, 1.0, 0.0331, 0.0, 0.0, 1.0, 0.0331, 0.0, 0.0, 1.0, 0.0331, 0.0, 0.0, 1.0, 0.0331, 0.0, 0.0, 1.0, 0.0331, 0.0, 0.0, 1.0, 0.0331, 0.0, 0.0, 1.0, 0.0331, 0.0, 0.0, 1.0, 0.0331, 0.0, 0.0, 1.0, 0.0331, 0.0, 0.0, 1.0, 0.0331, 0.0, 0.0, 1.0, 0.0331, 0.0, 0.0, 1.0, 0.0331, 0.0, 0.0, 1.0, 0.0331, 0.0, 0.0, 1.0, 0.0331, 0.0, 0.0, 1.0, 0.0331, 0.0, 0.0, 1.0, 0.0331, 0.0, 0.0, 1.0, 0.0331, 0.0, 0.0, 1.0, 0.0331, 0.0, 0.0, 1.0, 0.0331, 0.0, 0.0, 1.0, 0.0331, 0.0, 0.0, 1.0, 0.0331, 0.0, 0.0, 1.0, 0.0331, 0.0, 0.0, 1.0, 0.0331, 0.0, 0.0, 1.0, 0.0331, 0.0, 0.0, 1.0, 0.0331, 0.0, 0.0, 1.0, 0.0331, 0.0, 0.0, 1.0, 0.0331, 0.0, 0.0, 1.0, 0.0331, 0.0, 0.0, 1.0, 0.0331, 0.0, 0.0, 1.0, 0.0331, 0.0, 0.0, 1.0, 0.0331, 0.0, 0.0, 1.0, 0.0331, 0.0, 0.0, 1.0, 0.0331, 0.0, 0.0, 1.0, 0.0331, 0.0, 0.0, 1.0, 0.0331, 0.0, 0.0, 1.0, 0.0331, 0.0, 0.0, 1.0, 0.0331, 0.0, 0.0, 1.0, 0.0331, 0.0, 0.0, 1.0, 0.0331, 0.0, 0.0, 1.0, 0.0331, 0.0, 0.0, 1.0, 0.0331, 0.0, 0.0, 1.0, 0.0331, 0.0, 0.0, 1.0, 0.0331, 0.0, 0.0, 1.0, 0.0331, 0.0, 0.0, 1.0, 0.0331, 0.0, 0.0, 1.0, 0.0331, 0.0, 0.0, 1.0, 0.0331, 0.0, 0.0, 1.0, 0.0331, 0.0, 0.0, 1.0, 0.0331, 0.0, 0.0, 1.0, 0.0331, 0.0, 0.0, 1.0, 0.0331, 0.0, 0.0, 1.0, 0.0331, 0.0, 0.0, 1.0, 0.0331, 0.0, 0.0, 1.0, 0.0331, 0.0, 0.0, 1.0, 0.0331, 0.0, 0.0, 1.0, 0.0331, 0.0, 0.0, 1.0, 0.0331, 0.0, 0.0, 1.0, 0.0331, 0.0, 0.0, 1.0, 0.0331, 0.0, 0.0, 1.0, 0.0331, 0.0, 0.0, 1.0, 0.0331, 0.0, 0.0, 1.0, 0.0331, 0.0, 0.0, 1.0, 0.0331, 0.0, 0.0, 1.0, 0.0331, 0.0, 0.0, 1.0, 0.0331, 0.0, 0.0, 1.0, 0.0331, 0.0, 0.0, 1.0, 0.0331, 0.0, 0.0, 1.0, 0.0331, 0.0, 0.0, 1.0, 0.0331, 0.0, 0.0, 1.0, 0.0331, 0.0, 0.0, 1.0, 0.0331, 0.0, 0.0, 1.0, 0.0331, 0.0, 0.0, 1.0, 0.0331, 0.0, 0.0, 1.0, 0.0331, 0.0, 0.0, 1.0, 0.0331, 0.0, 0.0, 1.0, 0.0331, 0.0, 0.0, 1.0, 0.0331, 0.0, 0.0, 1.0, 0.0331, 0.0, 0.0, 1.0, 0.0331, 0.0, 0.0, 1.0, 0.0331, 0.0, 0.0, 1.0, 0.0331, 0.0, 0.0, 1.0, 0.0331, 0.0, 0.0, 1.0, 0.0331, 0.0, 0.0, 1.0, 0.0331, 0.0, 0.0, 1.0, 0.0331, 0.0, 0.0, 1.0, 0.0331, 0.0, 0.0, 1.0, 0.0331, 0.0, 0.0, 1.0, 0.0331, 0.0, 0.0, 1.0, 0.0331, 0.0, 0.0, 1.0, 0.0331, 0.0, 0.0, 1.0, 0.0331, 0.0, 0.0, 1.0, 0.0331, 0.0, 0.0, 1.0, 0.0331, 0.0, 0.0, 1.0, 0.0331, 0.0, 0.0, 1.0, 0.0331, 0.0, 0.0, 1.0, 0.0331, 0.0, 0.0, 1.0, 0.0331, 0.0, 0.0, 1.0, 0.0331, 0.0, 0.0, 1.0, 0.0331, 0.0, 0.0, 1.0, 0.0331, 0.0, 0.0, 1.0, 0.0331, 0.0, 0.0, 1.0, 0.0331, 0.0, 0.0, 1.0, 0.0331, 0.0, 0.0, 1.0, 0.0331, 0.0, 0.0, 1.0, 0.0331, 0.0, 0.0, 1.0, 0.0331, 0.0, 0.0, 1.0, 0.0331, 0.0, 0.0, 1.0, 0.0331, 0.0, 0.0, 1.0, 0.0331, 0.0, 0.0, 1.0, 0.0331, 0.0, 0.0, 1.0, 0.0331, 0.0, 0.0, 1.0, 0.0331, 0.0, 0.0, 1.0, 0.0331, 0.0, 0.0, 1.0, 0.0331, 0.0, 0.0, 1.0, 0.0331, 0.0, 0.0, 1.0, 0.0331, 0.0, 0.0, 1.0, 0.0331, 0.0, 0.0, 1.0, 0.0331, 0.0, 0.0, 1.0, 0.0331, 0.0, 0.0, 1.0, 0.0331, 0.0, 0.0, 1.0, 0.0331, 0.0, 0.0, 1.0, 0.0331, 0.0, 0.0, 1.0, 0.0331, 0.0, 0.0, 1.0, 0.0331, 0.0, 0.0, 1.0, 0.0331, 0.0, 0.0, 1.0, 0.0331, 0.0, 0.0, 1.0, 0.0331, 0.0, 0.0, 1.0, 0.0331, 0.0, 0.0, 1.0, 0.0331, 0.0, 0.0, 1.0, 0.0331, 0.0, 0.0, 1.0, 0.0331, 0.0, 0.0, 1.0, 0.0331, 0.0, 0.0, 1.0, 0.0331, 0.0, 0.0, 1.0, 0.0331, 0.0, 0.0, 1.0, 0.0331, 0.0, 0.0, 1.0, 0.0331, 0.0, 0.0, 1.0, 0.0331, 0.0, 0.0, 1.0, 0.0331, 0.0, 0.0, 1.0, 0.0331, 0.0, 0.0, 1.0, 0.0331, 0.0, 0.0, 1.0, 0.0331, 0.0, 0.0, 1.0, 0.0331, 0.0, 0.0, 1.0, 0.0331, 0.0, 0.0, 1.0, 0.0331, 0.0, 0.0, 1.0, 0.0331, 0.0, 0.0, 1.0, 0.0331, 0.0, 0.0, 1.0, 0.0331, 0.0, 0.0, 1.0, 0.0331, 0.0, 0.0, 1.0, 0.0331, 0.0, 0.0, 1.0, 0.0331, 0.0, 0.0, 1.0, 0.0331, 0.0, 0.0, 1.0, 0.0331, 0.0, 0.0, 1.0, 0.0331, 0.0, 0.0, 1.0, 0.0331, 0.0, 0.0, 1.0, 0.0331, 0.0, 0.0, 1.0, 0.0331, 0.0, 0.0, 1.0, 0.0331, 0.0, 0.0, 1.0, 0.0331, 0.0, 0.0, 1.0, 0.0331, 0.0, 0.0, 1.0, 0.0331, 0.0, 0.0, 1.0, 0.0331, 0.0, 0.0, 1.0, 0.0331, 0.0, 0.0, 1.0, 0.0331, 0.0, 0.0, 1.0, 0.0331, 0.0, 0.0, 1.0, 0.0331, 0.0, 0.0, 1.0, 0.0331, 0.0, 0.0, 1.0, 0.0331, 0.0, 0.0, 1.0, 0.0331, 0.0, 0.0, 1.0, 0.0331, 0.0, 0.0, 1.0, 0.0331, 0.0, 0.0, 1.0, 0.0331, 0.0, 0.0, 1.0, 0.0331, 0.0, 0.0, 1.0, 0.0331, 0.0, 0.0, 1.0, 0.0331, 0.0, 0.0, 1.0, 0.0331, 0.0, 0.0, 1.0, 0.0331, 0.0, 0.0, 1.0, 0.0331, 0.0, 0.0, 1.0, 0.0331, 0.0, 0.0, 1.0, 0.0331, 0.0, 0.0, 1.0, 0.0331, 0.0, 0.0, 1.0, 0.0331, 0.0, 0.0, 1.0, 0.0331, 0.0, 0.0, 1.0, 0.0331, 0.0, 0.0, 1.0, 0.0331, 0.0, 0.0, 1.0, 0.0331, 0.0, 0.0, 1.0, 0.0331, 0.0, 0.0, 1.0, 0.0331, 0.0, 0.0, 1.0, 0.0331, 0.0, 0.0, 1.0, 0.0331, 0.0, 0.0, 1.0, 0.0331, 0.0, 0.0, 1.0, 0.0331, 0.0, 0.0, 1.0, 0.0331, 0.0, 0.0, 1.0, 0.0331, 0.0, 0.0, 1.0, 0.0331, 0.0, 0.0, 1.0, 0.0331, 0.0, 0.0, 1.0, 0.0331, 0.0, 0.0, 1.0, 0.0331, 0.0, 0.0, 1.0, 0.0331, 0.0, 0.0, 1.0, 0.0331, 0.0, 0.0, 1.0, 0.0331, 0.0, 0.0, 1.0, 0.0331, 0.0, 0.0, 1.0, 0.0331, 0.0, 0.0, 1.0, 0.0331, 0.0, 0.0, 1.0, 0.0331, 0.0, 0.0, 1.0, 0.0331, 0.0, 0.0, 1.0, 0.0331, 0.0, 0.0, 1.0, 0.0331, 0.0, 0.0, 1.0, 0.0331, 0.0, 0.0, 1.0, 0.0331, 0.0, 0.0, 1.0, 0.0331, 0.0, 0.0, 1.0, 0.0331, 0.0, 0.0, 1.0, 0.0331, 0.0, 0.0, 1.0, 0.0331, 0.0, 0.0, 1.0, 0.0331, 0.0, 0.0, 1.0, 0.0331, 0.0, 0.0, 1.0, 0.0331, 0.0, 0.0, 1.0, 0.0331, 0.0, 0.0, 1.0, 0.0331, 0.0, 0.0, 1.0, 0.0331, 0.0, 0.0, 1.0, 0.0331, 0.0, 0.0, 1.0, 0.0331, 0.0, 0.0, 1.0, 0.0331, 0.0, 0.0, 1.0, 0.0331, 0.0, 0.0, 1.0, 0.0331, 0.0, 0.0, 1.0, 0.0331, 0.0, 0.0, 1.0, 0.0331, 0.0, 0.0, 1.0, 0.0331, 0.0, 0.0, 1.0, 0.0331, 0.0, 0.0, 1.0, 0.0331, 0.0, 0.0, 1.0, 0.0331, 0.0, 0.0, 1.0, 0.0331, 0.0, 0.0, 1.0, 0.0331, 0.0, 0.0, 1.0, 0.0331, 0.0, 0.0, 1.0, 0.0331, 0.0, 0.0, 1.0, 0.0331, 0.0, 0.0, 1.0, 0.0331, 0.0, 0.0, 1.0, 0.0331, 0.0, 0.0, 1.0, 0.0331, 0.0, 0.0, 1.0, 0.0331, 0.0, 0.0, 1.0, 0.0331, 0.0, 0.0, 1.0, 0.0331, 0.0, 0.0, 1.0, 0.0331, 0.0, 0.0, 1.0, 0.0331, 0.0, 0.0, 1.0, 0.0331, 0.0, 0.0, 1.0, 0.0331, 0.0, 0.0, 1.0, 0.0331, 0.0, 0.0, 1.0, 0.0331, 0.0, 0.0, 1.0, 0.0331, 0.0, 0.0, 1.0, 0.0331, 0.0, 0.0, 1.0, 0.0331, 0.0, 0.0, 1.0, 0.0331, 0.0, 0.0, 1.0, 0.0331, 0.0, 0.0, 1.0, 0.0331, 0.0, 0.0, 1.0, 0.0331, 0.0, 0.0, 1.0, 0.0331, 0.0, 0.0, 1.0, 0.0331, 0.0, 0.0, 1.0, 0.0331, 0.0, 0.0, 1.0, 0.0331, 0.0, 0.0, 1.0, 0.0331, 0.0, 0.0, 1.0, 0.0331, 0.0, 0.0, 1.0, 0.0331, 0.0, 0.0, 1.0, 0.0331, 0.0, 0.0, 1.0, 0.0331, 0.0, 0.0, 1.0, 0.0331, 0.0, 0.0, 1.0, 0.0331, 0.0, 0.0, 1.0, 0.0331, 0.0, 0.0, 1.0, 0.0331, 0.0, 0.0, 1.0, 0.0331, 0.0, 0.0, 1.0, 0.0331, 0.0, 0.0, 1.0, 0.0331, 0.0, 0.0, 1.0, 0.0331, 0.0, 0.0, 1.0, 0.0331, 0.0, 0.0, 1.0, 0.0331, 0.0, 0.0, 1.0, 0.0331, 0.0, 0.0, 1.0, 0.0331, 0.0, 0.0, 1.0, 0.0331, 0.0, 0.0, 1.0, 0.0331, 0.0, 0.0, 1.0, 0.0331, 0.0, 0.0, 1.0, 0.0331, 0.0, 0.0, 1.0, 0.0331, 0.0, 0.0, 1.0, 0.0331, 0.0, 0.0, 1.0, 0.0331, 0.0, 0.0, 1.0, 0.0331, 0.0, 0.0, 1.0, 0.0331, 0.0, 0.0, 1.0, 0.0331, 0.0, 0.0, 1.0, 0.0331, 0.0, 0.0, 1.0, 0.0331, 0.0, 0.0, 1.0, 0.0331, 0.0, 0.0, 1.0, 0.0331, 0.0, 0.0, 1.0, 0.0331, 0.0, 0.0, 1.0, 0.0331, 0.0, 0.0, 1.0, 0.0331, 0.0, 0.0, 1.0, 0.0331, 0.0, 0.0, 1.0, 0.0331, 0.0, 0.0, 1.0, 0.0331, 0.0, 0.0, 1.0, 0.0331, 0.0, 0.0, 1.0, 0.0331, 0.0, 0.0, 1.0, 0.0331, 0.0, 0.0, 1.0, 0.0331, 0.0, 0.0, 1.0, 0.0331, 0.0, 0.0, 1.0, 0.0331, 0.0, 0.0, 1.0, 0.0331, 0.0, 0.0, 1.0, 0.0331, 0.0, 0.0, 1.0, 0.0331, 0.0, 0.0, 1.0, 0.0331, 0.0, 0.0, 1.0, 0.0331, 0.0, 0.0, 1.0, 0.0331, 0.0, 0.0, 1.0, 0.0331, 0.0, 0.0, 1.0, 0.0331, 0.0, 0.0, 1.0, 0.0331, 0.0, 0.0, 1.0, 0.0331, 0.0, 0.0, 1.0, 0.0331, 0.0, 0.0, 1.0, 0.0331, 0.0, 0.0, 1.0, 0.0331, 0.0, 0.0, 1.0, 0.0331, 0.0, 0.0, 1.0, 0.0331, 0.0, 0.0, 1.0, 0.0331, 0.0, 0.0, 1.0, 0.0331, 0.0, 0.0, 1.0, 0.0331, 0.0, 0.0, 1.0, 0.0331, 0.0, 0.0, 1.0, 0.0331, 0.0, 0.0, 1.0, 0.0331, 0.0, 0.0, 1.0, 0.0331, 0.0, 0.0, 1.0, 0.0331, 0.0, 0.0, 1.0, 0.0331, 0.0, 0.0, 1.0, 0.0331, 0.0, 0.0, 1.0, 0.0331, 0.0, 0.0, 1.0, 0.0331, 0.0, 0.0, 1.0, 0.0331, 0.0, 0.0, 1.0, 0.0331, 0.0, 0.0, 1.0, 0.0331, 0.0, 0.0, 1.0, 0.0331, 0.0, 0.0, 1.0, 0.0331, 0.0, 0.0, 1.0, 0.0331, 0.0, 0.0, 1.0, 0.0331, 0.0, 0.0, 1.0, 0.0331, 0.0, 0.0, 1.0, 0.0331, 0.0, 0.0, 1.0, 0.0331, 0.0, 0.0, 1.0, 0.0331, 0.0, 0.0, 1.0, 0.0331, 0.0, 0.0, 1.0, 0.0331, 0.0, 0.0, 1.0, 0.0331, 0.0, 0.0, 1.0, 0.0331, 0.0, 0.0, 1.0, 0.0331, 0.0, 0.0, 1.0, 0.0331, 0.0, 0.0, 1.0, 0.0331, 0.0, 0.0, 1.0, 0.0331, 0.0, 0.0, 1.0, 0.0331, 0.0, 0.0, 1.0, 0.0331, 0.0, 0.0, 1.0, 0.0331, 0.0, 0.0, 1.0, 0.0331, 0.0, 0.0, 1.0, 0.0331, 0.0, 0.0, 1.0, 0.0331, 0.0, 0.0, 1.0, 0.0331, 0.0, 0.0, 1.0, 0.0331, 0.0, 0.0, 1.0, 0.0331, 0.0, 0.0, 1.0, 0.0331, 0.0, 0.0, 1.0, 0.0331, 0.0, 0.0, 1.0, 0.0331, 0.0, 0.0, 1.0, 0.0331, 0.0, 0.0, 1.0, 0.0331, 0.0, 0.0, 1.0, 0.0331, 0.0, 0.0, 1.0, 0.0331, 0.0, 0.0, 1.0, 0.0331, 0.0, 0.0, 1.0, 0.0331, 0.0, 0.0, 1.0, 0.0331, 0.0, 0.0, 1.0, 0.0331, 0.0, 0.0, 1.0, 0.0331, 0.0, 0.0, 1.0, 0.0331, 0.0, 0.0, 1.0, 0.0331, 0.0, 0.0, 1.0, 0.0331, 0.0, 0.0, 1.0, 0.0331, 0.0, 0.0, 1.0, 0.0331, 0.0, 0.0, 1.0, 0.0331, 0.0, 0.0, 1.0, 0.0331, 0.0, 0.0, 1.0, 0.0331, 0.0, 0.0, 1.0, 0.0331, 0.0, 0.0, 1.0, 0.0331, 0.0, 0.0, 1.0, 0.0331, 0.0, 0.0, 1.0, 0.0331, 0.0, 0.0, 1.0, 0.0331, 0.0, 0.0, 1.0, 0.0331, 0.0, 0.0, 1.0, 0.0331, 0.0, 0.0, 1.0, 0.0331, 0.0, 0.0, 1.0, 0.0331, 0.0, 0.0, 1.0, 0.0331, 0.0, 0.0, 1.0, 0.0331, 0.0, 0.0, 1.0, 0.0331, 0.0, 0.0, 1.0, 0.0331, 0.0, 0.0, 1.0, 0.0331, 0.0, 0.0, 1.0, 0.0331, 0.0, 0.0, 1.0, 0.0331, 0.0, 0.0, 1.0, 0.0331, 0.0, 0.0, 1.0, 0.0331, 0.0, 0.0, 1.0, 0.0331, 0.0, 0.0, 1.0, 0.0331, 0.0, 0.0, 1.0, 0.0331, 0.0, 0.0, 1.0, 0.0331, 0.0, 0.0, 1.0, 0.0331, 0.0, 0.0, 1.0, 0.0331, 0.0, 0.0, 1.0, 0.0331, 0.0, 0.0, 1.0, 0.0331, 0.0, 0.0, 1.0, 0.0331, 0.0, 0.0, 1.0, 0.0331, 0.0, 0.0, 1.0, 0.0331, 0.0, 0.0, 1.0, 0.0331, 0.0, 0.0, 1.0, 0.0331, 0.0, 0.0, 1.0, 0.0331, 0.0, 0.0, 1.0, 0.0331, 0.0, 0.0, 1.0, 0.0331, 0.0, 0.0, 1.0, 0.0331, 0.0, 0.0, 1.0, 0.0331, 0.0, 0.0, 1.0, 0.0331, 0.0, 0.0, 1.0, 0.0331, 0.0, 0.0, 1.0, 0.0331, 0.0, 0.0, 1.0, 0.0331, 0.0, 0.0, 1.0, 0.0331, 0.0, 0.0, 1.0, 0.0331, 0.0, 0.0, 1.0, 0.0331, 0.0, 0.0, 1.0, 0.0331, 0.0, 0.0, 1.0, 0.0331, 0.0, 0.0, 1.0, 0.0331, 0.0, 0.0, 1.0, 0.0331, 0.0, 0.0, 1.0, 0.0331, 0.0, 0.0, 1.0, 0.0331, 0.0, 0.0, 1.0, 0.0331, 0.0, 0.0, 1.0, 0.0331, 0.0, 0.0, 1.0, 0.0331, 0.0, 0.0, 1.0, 0.0331, 0.0, 0.0, 1.0, 0.0331, 0.0, 0.0, 1.0, 0.0331, 0.0, 0.0, 1.0, 0.0331, 0.0, 0.0, 1.0, 0.0331, 0.0, 0.0, 1.0, 0.0331, 0.0, 0.0, 1.0, 0.0331, 0.0, 0.0, 1.0, 0.0331, 0.0, 0.0, 1.0, 0.0331, 0.0, 0.0, 1.0, 0.0331, 0.0, 0.0, 1.0, 0.0331, 0.0, 0.0, 1.0, 0.0331, 0.0, 0.0, 1.0, 0.0331, 0.0, 0.0, 1.0, 0.0331, 0.0, 0.0, 1.0, 0.0331, 0.0, 0.0, 1.0, 0.0331, 0.0, 0.0, 1.0, 0.0331, 0.0, 0.0, 1.0, 0.0331, 0.0, 0.0, 1.0, 0.0331, 0.0, 0.0, 1.0, 0.0331, 0.0, 0.0, 1.0, 0.0331, 0.0, 0.0, 1.0, 0.0331, 0.0, 0.0, 1.0, 0.0331, 0.0, 0.0, 1.0, 0.0331, 0.0, 0.0, 1.0, 0.0331, 0.0, 0.0, 1.0, 0.0331, 0.0, 0.0, 1.0, 0.0331, 0.0, 0.0, 1.0, 0.0331, 0.0, 0.0, 1.0, 0.0331, 0.0, 0.0, 1.0, 0.0331, 0.0, 0.0, 1.0, 0.0331, 0.0, 0.0, 1.0, 0.0331, 0.0, 0.0, 1.0, 0.0331, 0.0, 0.0, 1.0, 0.0331, 0.0, 0.0, 1.0, 0.0331, 0.0, 0.0, 1.0, 0.0331, 0.0, 0.0, 1.0, 0.0331, 0.0, 0.0, 1.0, 0.0331, 0.0, 0.0, 1.0, 0.0331, 0.0, 0.0, 1.0, 0.0331, 0.0, 0.0, 1.0, 0.0331, 0.0, 0.0, 1.0, 0.0331, 0.0, 0.0, 1.0, 0.0331, 0.0, 0.0, 1.0, 0.0331, 0.0, 0.0, 1.0, 0.0331, 0.0, 0.0, 1.0, 0.0331, 0.0, 0.0, 1.0, 0.0331, 0.0, 0.0, 1.0, 0.0331, 0.0, 0.0, 1.0, 0.0331, 0.0, 0.0, 1.0, 0.0331, 0.0, 0.0, 1.0, 0.0331, 0.0, 0.0, 1.0, 0.0331, 0.0, 0.0, 1.0, 0.0331, 0.0, 0.0, 1.0, 0.0331, 0.0, 0.0, 1.0, 0.0331, 0.0, 0.0, 1.0, 0.0331, 0.0, 0.0, 1.0, 0.0331, 0.0, 0.0, 1.0, 0.0331, 0.0, 0.0, 1.0, 0.0331, 0.0, 0.0, 1.0, 0.0331, 0.0, 0.0, 1.0, 0.0331, 0.0, 0.0, 1.0, 0.0331, 0.0, 0.0, 1.0, 0.0331, 0.0, 0.0, 1.0, 0.0331, 0.0, 0.0, 1.0, 0.0331, 0.0, 0.0, 1.0, 0.0331, 0.0, 0.0, 1.0, 0.0331, 0.0, 0.0, 1.0, 0.0331, 0.0, 0.0, 1.0, 0.0331, 0.0, 0.0, 1.0, 0.0331, 0.0, 0.0, 1.0, 0.0331, 0.0, 0.0, 1.0, 0.0331, 0.0, 0.0, 1.0, 0.0331, 0.0, 0.0, 1.0, 0.0331, 0.0, 0.0, 1.0, 0.0331, 0.0, 0.0, 1.0, 0.0331, 0.0, 0.0, 1.0, 0.0331, 0.0, 0.0, 1.0, 0.0331, 0.0, 0.0, 1.0, 0.0331, 0.0, 0.0, 1.0, 0.0331, 0.0, 0.0, 1.0, 0.0331, 0.0, 0.0, 1.0, 0.0331, 0.0, 0.0, 1.0, 0.0331, 0.0, 0.0, 1.0, 0.0331, 0.0, 0.0, 1.0, 0.0331, 0.0, 0.0, 1.0, 0.0331, 0.0, 0.0, 1.0, 0.0331, 0.0, 0.0, 1.0, 0.0331, 0.0, 0.0, 1.0, 0.0331, 0.0, 0.0, 1.0, 0.0331, 0.0, 0.0, 1.0, 0.0331, 0.0, 0.0, 1.0, 0.0331, 0.0, 0.0, 1.0, 0.0331, 0.0, 0.0, 1.0, 0.0331, 0.0, 0.0, 1.0, 0.0331, 0.0, 0.0, 1.0, 0.0331, 0.0, 0.0, 1.0, 0.0331, 0.0, 0.0, 1.0, 0.0331, 0.0, 0.0, 1.0, 0.0331, 0.0, 0.0, 1.0, 0.0331, 0.0, 0.0, 1.0, 0.0331, 0.0, 0.0, 1.0, 0.0331, 0.0, 0.0, 1.0, 0.0331, 0.0, 0.0, 1.0, 0.0331, 0.0, 0.0, 1.0, 0.0331, 0.0, 0.0, 1.0, 0.0331, 0.0, 0.0, 1.0, 0.0331, 0.0, 0.0, 1.0, 0.0331, 0.0, 0.0, 1.0, 0.0331, 0.0, 0.0, 1.0, 0.0331, 0.0, 0.0, 1.0, 0.0331, 0.0, 0.0, 1.0, 0.0331, 0.0, 0.0, 1.0, 0.0331, 0.0, 0.0, 1.0, 0.0331, 0.0, 0.0, 1.0, 0.0331, 0.0, 0.0, 1.0, 0.0331, 0.0, 0.0, 1.0, 0.0331, 0.0, 0.0, 1.0, 0.0331, 0.0, 0.0, 1.0, 0.0331, 0.0, 0.0, 1.0, 0.0331, 0.0, 0.0, 1.0, 0.0331, 0.0, 0.0, 1.0, 0.0331, 0.0, 0.0, 1.0, 0.0331, 0.0, 0.0, 1.0, 0.0331, 0.0, 0.0, 1.0, 0.0331, 0.0, 0.0, 1.0, 0.0331, 0.0, 0.0, 1.0, 0.0331, 0.0, 0.0, 1.0, 0.0331, 0.0, 0.0, 1.0, 0.0331, 0.0, 0.0, 1.0, 0.0331, 0.0, 0.0, 1.0, 0.0331, 0.0, 0.0, 1.0, 0.0331, 0.0, 0.0, 1.0, 0.0331, 0.0, 0.0, 1.0, 0.0331, 0.0, 0.0, 1.0, 0.0331, 0.0, 0.0, 1.0, 0.0331, 0.0, 0.0, 1.0, 0.0331, 0.0, 0.0, 1.0, 0.0331, 0.0, 0.0, 1.0, 0.0331, 0.0, 0.0, 1.0, 0.0331, 0.0, 0.0, 1.0, 0.0331, 0.0, 0.0, 1.0, 0.0331, 0.0, 0.0, 1.0, 0.0331, 0.0, 0.0, 1.0, 0.0331, 0.0, 0.0, 1.0, 0.0331, 0.0, 0.0, 1.0, 0.0331, 0.0, 0.0, 1.0, 0.0331, 0.0, 0.0, 1.0, 0.0331, 0.0, 0.0, 1.0, 0.0331, 0.0, 0.0, 1.0, 0.0331, 0.0, 0.0, 1.0, 0.0331, 0.0, 0.0, 1.0, 0.0331, 0.0, 0.0, 1.0, 0.0331, 0.0, 0.0, 1.0, 0.0331, 0.0, 0.0, 1.0, 0.0331, 0.0, 0.0, 1.0, 0.0331, 0.0, 0.0, 1.0, 0.0331, 0.0, 0.0, 1.0, 0.0331, 0.0, 0.0, 1.0, 0.0331, 0.0, 0.0, 1.0, 0.0331, 0.0, 0.0, 1.0, 0.0331, 0.0, 0.0, 1.0, 0.0331, 0.0, 0.0, 1.0, 0.0331, 0.0, 0.0, 1.0, 0.0331, 0.0, 0.0, 1.0, 0.0331, 0.0, 0.0, 1.0, 0.0331, 0.0, 0.0, 1.0, 0.0331, 0.0, 0.0, 1.0, 0.0331, 0.0, 0.0, 1.0, 0.0331, 0.0, 0.0, 1.0, 0.0331, 0.0, 0.0, 1.0, 0.0331, 0.0, 0.0, 1.0, 0.0331, 0.0, 0.0, 1.0, 0.0331, 0.0, 0.0, 1.0, 0.0331, 0.0, 0.0, 1.0, 0.0331, 0.0, 0.0, 1.0, 0.0331, 0.0, 0.0, 1.0, 0.0331, 0.0, 0.0, 1.0, 0.0331, 0.0, 0.0, 1.0, 0.0331, 0.0, 0.0, 1.0, 0.0331, 0.0, 0.0, 1.0, 0.0331, 0.0, 0.0, 1.0, 0.0331, 0.0, 0.0, 1.0, 0.0331, 0.0, 0.0, 1.0, 0.0331, 0.0, 0.0, 1.0, 0.0331, 0.0, 0.0, 1.0, 0.0331, 0.0, 0.0, 1.0, 0.0331, 0.0, 0.0, 1.0, 0.0331, 0.0, 0.0, 1.0, 0.0331, 0.0, 0.0, 1.0, 0.0331, 0.0, 0.0, 1.0, 0.0331, 0.0, 0.0, 1.0, 0.0331, 0.0, 0.0, 1.0, 0.0331, 0.0, 0.0, 1.0, 0.0331, 0.0, 0.0, 1.0, 0.0331, 0.0, 0.0, 1.0, 0.0331, 0.0, 0.0, 1.0, 0.0331, 0.0, 0.0, 1.0, 0.0331, 0.0, 0.0, 1.0, 0.0331, 0.0, 0.0, 1.0, 0.0331, 0.0, 0.0, 1.0, 0.0331, 0.0, 0.0, 1.0, 0.0331, 0.0, 0.0, 1.0, 0.0331, 0.0, 0.0, 1.0, 0.0331, 0.0, 0.0, 1.0, 0.0331, 0.0, 0.0, 1.0, 0.0331, 0.0, 0.0, 1.0, 0.0331, 0.0, 0.0, 1.0, 0.0331, 0.0, 0.0, 1.0, 0.0331, 0.0, 0.0, 1.0, 0.0331, 0.0, 0.0, 1.0])
me_exec3_1d.materials.append(mat_exec3_1d)
me_exec3_1d.use_remesh_preserve_volume = False
me_exec3_1d.use_remesh_preserve_attributes = False
me_exec3_1d.use_mirror_vertex_groups = False
me_exec3_1d.update()

# ---- objects
ob_exec3_1d = bpy.data.objects.new('exec3_1d', me_exec3_1d)

# ---- transforms, parenting, visibility, modifiers, constraints
ob_exec3_1d.location = (0.0, 0.0, 0.0)
ob_exec3_1d.lineart.crease_threshold = 0.0

# ---- collection membership
col_collection_1.objects.link(ob_exec3_1d)

# ---- scene / render settings (as saved in the file)
scene.frame_start = 1; scene.frame_end = 2; scene.frame_set(1)
scene.render.engine = 'BLENDER_EEVEE_NEXT'
scene.render.resolution_percentage = 50
scene.render.dither_intensity = 0.0
scene.cycles.use_denoising = False
scene.cycles.samples = 10
scene.cycles.sampling_pattern = 'TABULATED_SOBOL'
scene.cycles.light_sampling_threshold = 0.0
scene.cycles.use_adaptive_sampling = False
scene.cycles.use_light_tree = False
scene.cycles.blur_glossy = 0.0
scene.cycles.pixel_filter_type = 'GAUSSIAN'
scene.cycles.sample_clamp_indirect = 0.0
scene.view_settings.view_transform = 'Standard'
bpy.context.view_layer.update()

# ---- added for rendering (the .blend has no active camera and no usable light): camera, sun
cam_auto = bpy.data.cameras.new('AutoCamera')
cam_auto.lens = 50.0
cam_auto.sensor_width = 36.0
cam_auto.clip_end = 1000.0
ob_auto_camera = bpy.data.objects.new('AutoCamera', cam_auto)
scene.collection.objects.link(ob_auto_camera)
ob_auto_camera.location = (3.35147, -2.70243, 2.68118)
ob_auto_camera.rotation_euler = (1.09748, -7.21219e-08, 0.694738)
scene.camera = ob_auto_camera
light_auto_sun = bpy.data.lights.new('AutoSun', 'SUN')
light_auto_sun.energy = 3.0
light_auto_sun.angle = 0.0523599
ob_auto_sun = bpy.data.objects.new('AutoSun', light_auto_sun)
scene.collection.objects.link(ob_auto_sun)
ob_auto_sun.rotation_euler = (0.872665, 0.174533, 0.523599)
bpy.context.view_layer.update()
